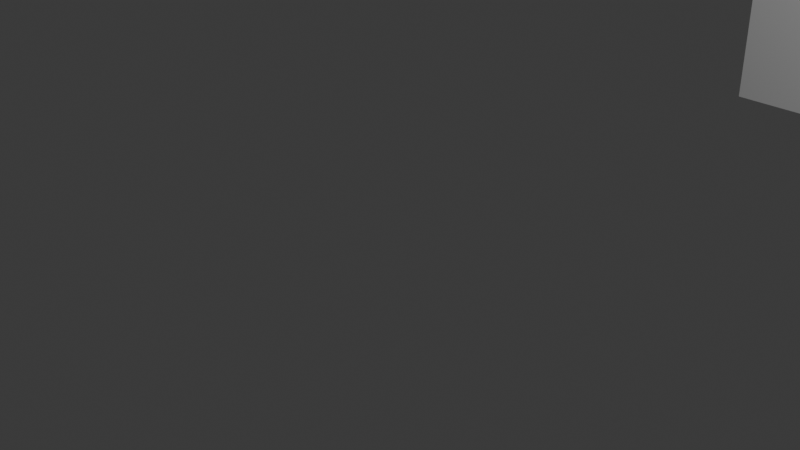 # Source: world.blend  (saved by Blender 5.0.118; exported with 4.5.12 LTS)
import bpy
from mathutils import Matrix  # noqa: F401  (used for matrix-valued properties, if any)

bpy.ops.wm.read_factory_settings(use_empty=True)
scene = bpy.context.scene
scene.name = 'Scene'

# ---- collections
col_sprites = bpy.data.collections.new('Sprites'); scene.collection.children.link(col_sprites)
col_props = bpy.data.collections.new('props'); col_sprites.children.link(col_props)
col_waypoints = bpy.data.collections.new('Waypoints'); scene.collection.children.link(col_waypoints)
col_colliders = bpy.data.collections.new('Colliders'); scene.collection.children.link(col_colliders)
col_triggers = bpy.data.collections.new('Triggers'); scene.collection.children.link(col_triggers)

# ---- world
world_world = bpy.data.worlds.new('World'); scene.world = world_world
world_world.use_nodes = True; world_world.node_tree.nodes.clear()
_N = world_world.node_tree.nodes; _L = world_world.node_tree.links
n0 = _N.new('ShaderNodeOutputWorld'); n0.name = 'World Output'; n0.location = (200, 100)
n1 = _N.new('ShaderNodeBackground'); n1.name = 'Background'; n1.location = (-200, 100)
n1.inputs[0].default_value = (0.05088, 0.05088, 0.05088, 1.0)
_L.new(n1.outputs[0], n0.inputs[0])
n0.is_active_output = True
world_world.color = (0.05088, 0.05088, 0.05088)
world_world.sun_shadow_jitter_overblur = 0.0

# ---- cameras
cam_camera = bpy.data.cameras.new('Camera')
cam_camera.clip_end = 100.0
cam_camera.ortho_scale = 7.314

# ---- lights
light_light = bpy.data.lights.new('Light', 'POINT')
light_light.energy = 1000.0
light_light.shadow_soft_size = 0.1

# ---- meshes
me_048 = bpy.data.meshes.new('円.048')
me_048.from_pydata([(-2.98e-08, 1.0, 0.0), (-0.1951, 0.9808, 0.0), (0.1951, 0.9808, 0.0), (0.3827, 0.9239, 0.0), (0.5556, 0.8315, 0.0), (0.7071, 0.7071, 0.0), (0.8315, 0.5556, 0.0), (0.9239, 0.3827, 0.0), (0.9808, 0.1951, 0.0), (1.0, 4.47e-08, 0.0), (0.9808, -0.1951, 0.0), (0.9239, -0.3827, 0.0), (0.8315, -0.5556, 0.0), (0.7071, -0.7071, 0.0), (0.5556, -0.8315, 0.0), (0.3827, -0.9239, 0.0), (0.1951, -0.9808, 0.0), (-2.98e-08, -1.0, 0.0), (-0.1951, -0.9808, 0.0), (-0.3827, -0.9239, 0.0), (-0.5556, -0.8315, 0.0), (-0.7071, -0.7071, 0.0), (-0.8315, -0.5556, 0.0), (-0.9239, -0.3827, 0.0), (-0.9808, -0.1951, 0.0), (-1.0, 4.47e-08, 0.0), (-0.9808, 0.1951, 0.0), (-0.9239, 0.3827, 0.0), (-0.8315, 0.5556, 0.0), (-0.7071, 0.7071, 0.0), (-0.5556, 0.8315, 0.0), (-0.3827, 0.9239, 0.0)], [(1, 0), (0, 2), (2, 3), (3, 4), (4, 5), (5, 6), (6, 7), (7, 8), (8, 9), (9, 10), (10, 11), (11, 12), (12, 13), (13, 14), (14, 15), (15, 16), (16, 17), (17, 18), (18, 19), (19, 20), (20, 21), (21, 22), (22, 23), (23, 24), (24, 25), (25, 26), (26, 27), (27, 28), (28, 29), (29, 30), (30, 31), (31, 1)], [])
_uv = me_048.uv_layers.new(name='UVマップ')
_uv.uv.foreach_set('vector', [])
me_048.materials.append(None)
me_048.update()
me_001 = bpy.data.meshes.new('円.001')
me_001.from_pydata([(-2.98e-08, 1.0, 0.0), (-0.1951, 0.9808, 0.0), (0.1951, 0.9808, 0.0), (0.3827, 0.9239, 0.0), (0.5556, 0.8315, 0.0), (0.7071, 0.7071, 0.0), (0.8315, 0.5556, 0.0), (0.9239, 0.3827, 0.0), (0.9808, 0.1951, 0.0), (1.0, 4.47e-08, 0.0), (0.9808, -0.1951, 0.0), (0.9239, -0.3827, 0.0), (0.8315, -0.5556, 0.0), (0.7071, -0.7071, 0.0), (0.5556, -0.8315, 0.0), (0.3827, -0.9239, 0.0), (0.1951, -0.9808, 0.0), (-2.98e-08, -1.0, 0.0), (-0.1951, -0.9808, 0.0), (-0.3827, -0.9239, 0.0), (-0.5556, -0.8315, 0.0), (-0.7071, -0.7071, 0.0), (-0.8315, -0.5556, 0.0), (-0.9239, -0.3827, 0.0), (-0.9808, -0.1951, 0.0), (-1.0, 4.47e-08, 0.0), (-0.9808, 0.1951, 0.0), (-0.9239, 0.3827, 0.0), (-0.8315, 0.5556, 0.0), (-0.7071, 0.7071, 0.0), (-0.5556, 0.8315, 0.0), (-0.3827, 0.9239, 0.0)], [(1, 0), (0, 2), (2, 3), (3, 4), (4, 5), (5, 6), (6, 7), (7, 8), (8, 9), (9, 10), (10, 11), (11, 12), (12, 13), (13, 14), (14, 15), (15, 16), (16, 17), (17, 18), (18, 19), (19, 20), (20, 21), (21, 22), (22, 23), (23, 24), (24, 25), (25, 26), (26, 27), (27, 28), (28, 29), (29, 30), (30, 31), (31, 1)], [])
_uv = me_001.uv_layers.new(name='UVマップ')
_uv.uv.foreach_set('vector', [])
me_001.materials.append(None)
me_001.update()
me_x = bpy.data.meshes.new('立方体')
me_x.from_pydata([(-1.0, -1.0, -1.0), (-1.0, -1.0, 1.0), (-1.0, 1.0, -1.0), (-1.0, 1.0, 1.0), (1.0, -1.0, -1.0), (1.0, -1.0, 1.0), (1.0, 1.0, -1.0), (1.0, 1.0, 1.0)], [], [(0, 1, 3, 2), (2, 3, 7, 6), (6, 7, 5, 4), (4, 5, 1, 0), (2, 6, 4, 0), (7, 3, 1, 5)])
_uv = me_x.uv_layers.new(name='UVマップ')
_uv.uv.foreach_set('vector', [0.375, 0.0, 0.625, 0.0, 0.625, 0.25, 0.375, 0.25, 0.375, 0.25, 0.625, 0.25, 0.625, 0.5, 0.375, 0.5, 0.375, 0.5, 0.625, 0.5, 0.625, 0.75, 0.375, 0.75, 0.375, 0.75, 0.625, 0.75, 0.625, 1.0, 0.375, 1.0, 0.125, 0.5, 0.375, 0.5, 0.375, 0.75, 0.125, 0.75, 0.625, 0.5, 0.875, 0.5, 0.875, 0.75, 0.625, 0.75])
me_x.update()
me_triggg = bpy.data.meshes.new('triggg')
me_triggg.from_pydata([(-1.0, -1.0, -1.0), (-1.0, -1.0, 1.0), (-1.0, 1.0, -1.0), (-1.0, 1.0, 1.0), (1.0, -1.0, -1.0), (1.0, -1.0, 1.0), (1.0, 1.0, -1.0), (1.0, 1.0, 1.0)], [], [(0, 1, 3, 2), (2, 3, 7, 6), (6, 7, 5, 4), (4, 5, 1, 0), (2, 6, 4, 0), (7, 3, 1, 5)])
_uv = me_triggg.uv_layers.new(name='UVマップ')
_uv.uv.foreach_set('vector', [0.375, 0.0, 0.625, 0.0, 0.625, 0.25, 0.375, 0.25, 0.375, 0.25, 0.625, 0.25, 0.625, 0.5, 0.375, 0.5, 0.375, 0.5, 0.625, 0.5, 0.625, 0.75, 0.375, 0.75, 0.375, 0.75, 0.625, 0.75, 0.625, 1.0, 0.375, 1.0, 0.125, 0.5, 0.375, 0.5, 0.375, 0.75, 0.125, 0.75, 0.625, 0.5, 0.875, 0.5, 0.875, 0.75, 0.625, 0.75])
me_triggg.update()

# ---- curves / text
cu_x = bpy.data.curves.new('ベジエカーブ', 'CURVE')
cu_x.dimensions = '3D'
_sp = cu_x.splines.new('BEZIER'); _sp.bezier_points.add(1)
_sp.bezier_points.foreach_set('co', [0.0, 0.0, 0.0, 0.0, 26.0, 0.0])
_sp.bezier_points.foreach_set('handle_left', [-0.3922, -0.5883, 0.0, 1.0, 25.0, 0.0])
_sp.bezier_points.foreach_set('handle_right', [1.0, 1.5, 0.0, -0.7071, 26.71, 0.0])
for _p, _l, _r in zip(_sp.bezier_points, ['ALIGNED', 'ALIGNED'], ['ALIGNED', 'ALIGNED']): _p.handle_left_type = _l; _p.handle_right_type = _r
_sp.order_u = 0
_sp.order_v = 0
cu_x.use_path = True
cu_x.fill_mode = 'FULL'

# ---- objects
ob_light = bpy.data.objects.new('Light', light_light)
ob_camera = bpy.data.objects.new('Camera', cam_camera)
ob_wood_001 = bpy.data.objects.new('wood.001', me_048)
ob_x = bpy.data.objects.new('ベジエカーブ', cu_x)
ob_wood_002 = bpy.data.objects.new('wood.002', me_001)
ob_w_000 = bpy.data.objects.new('W-000', None)
ob_w_000_001 = bpy.data.objects.new('W-000.001', None)
ob_x_1 = bpy.data.objects.new('立方体', me_x)
ob_trig_001 = bpy.data.objects.new('trig.001', me_triggg)

# ---- transforms, parenting, visibility, modifiers, constraints
ob_light.location = (4.076, 1.005, 5.904)
ob_light.rotation_euler = (0.6503, 0.05522, 1.866)
ob_light.lock_rotations_4d = False
ob_light.empty_display_type = 'ARROWS'
ob_light.color = (0.0, 0.0, 0.0, 0.0)
ob_light.lineart.crease_threshold = 0.0
ob_camera.location = (7.359, -6.926, 4.958)
ob_camera.rotation_euler = (1.109, 0.0, 0.8149)
ob_camera.lock_rotations_4d = False
ob_camera.empty_display_type = 'ARROWS'
ob_camera.color = (0.0, 0.0, 0.0, 0.0)
ob_camera.display_type = 'WIRE'
ob_camera.lineart.crease_threshold = 0.0
ob_wood_001.location = (-6.0, 4.0, -2.0)
ob_x.location = (0.0, 0.0, -3.0)
ob_wood_002.location = (2.0, 4.0, -2.0)
ob_w_000.location = (0.0, 0.0, 0.0)
ob_w_000.empty_display_type = 'SPHERE'
ob_w_000_001.location = (0.0, 10.0, 0.0)
ob_w_000_001.empty_display_type = 'SPHERE'
ob_x_1.location = (0.0, 18.58, -2.069)
ob_x_1.scale = (1.73, 1.73, 1.73)
ob_trig_001.location = (0.0, 9.255, 0.0)

# ---- collection membership
scene.collection.objects.link(ob_light)
scene.collection.objects.link(ob_camera)
col_props.objects.link(ob_wood_001)
col_props.objects.link(ob_x)
col_props.objects.link(ob_wood_002)
col_waypoints.objects.link(ob_w_000)
col_waypoints.objects.link(ob_w_000_001)
col_colliders.objects.link(ob_x_1)
col_triggers.objects.link(ob_trig_001)

# ---- scene / render settings (as saved in the file)
scene.camera = ob_camera
scene.frame_start = 1; scene.frame_end = 250; scene.frame_set(1)
scene.render.engine = 'BLENDER_EEVEE_NEXT'
scene.render.bake_bias = 0.0
scene.render.bake_samples = 0
scene.cycles.sampling_pattern = 'TABULATED_SOBOL'
scene.eevee.use_volume_custom_range = False
bpy.context.view_layer.update()
